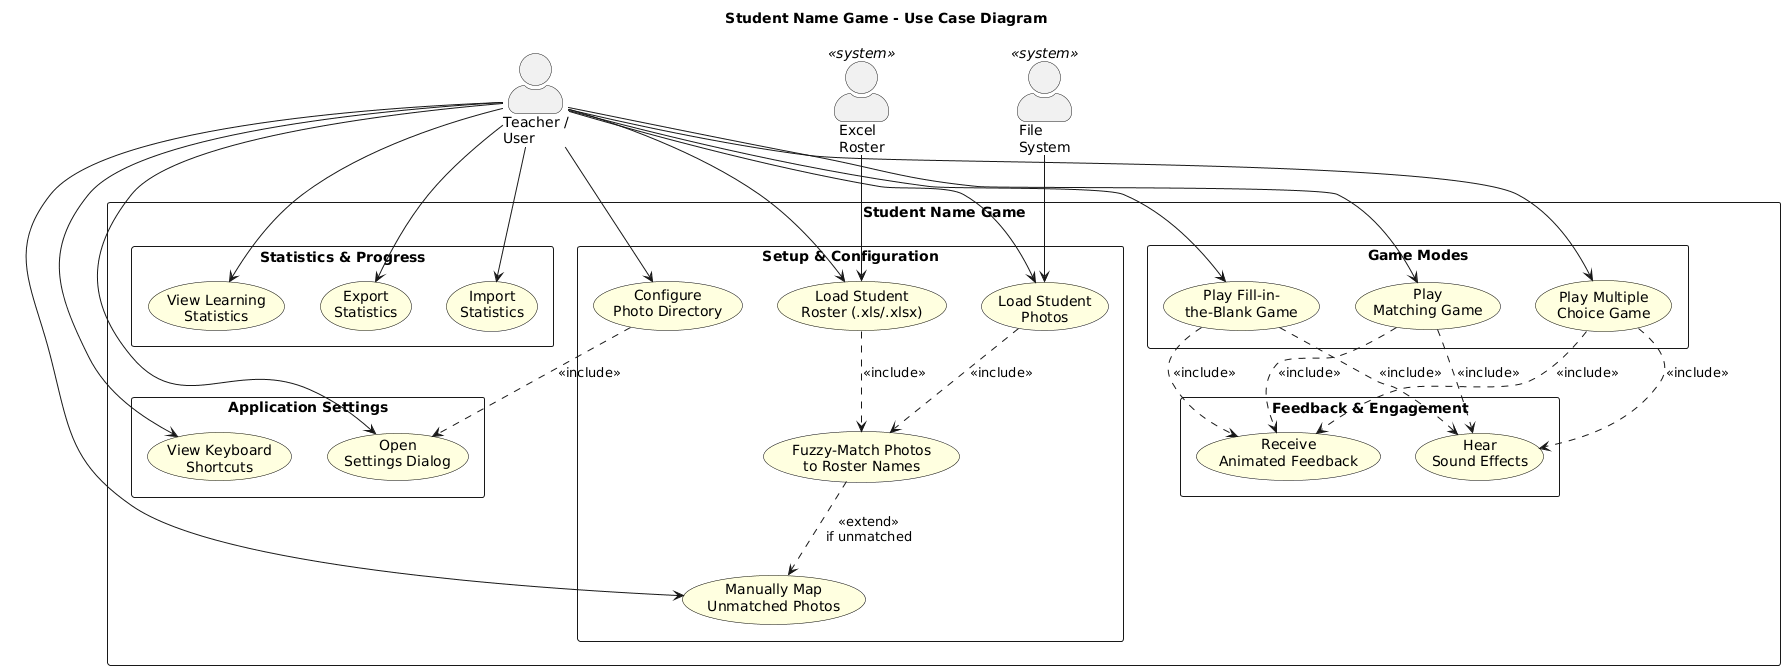

The diagram above was rendered by PlantUML. Its source (embedded in the PNG):
@startuml use-case
skinparam packageStyle rectangle
skinparam actorStyle awesome
skinparam usecase {
  BackgroundColor lightyellow
  BorderColor black
}

title Student Name Game - Use Case Diagram

actor "Teacher /\nUser" as User
actor "File\nSystem" as FS <<system>>
actor "Excel\nRoster" as Excel <<system>>

rectangle "Student Name Game" {

    package "Setup & Configuration" {
        usecase "Configure\nPhoto Directory" as UC_CONFIG
        usecase "Load Student\nRoster (.xls/.xlsx)" as UC_ROSTER
        usecase "Load Student\nPhotos" as UC_PHOTOS
        usecase "Fuzzy-Match Photos\nto Roster Names" as UC_FUZZY
        usecase "Manually Map\nUnmatched Photos" as UC_MANUAL
    }

    package "Game Modes" {
        usecase "Play\nMatching Game" as UC_MATCH
        usecase "Play Multiple\nChoice Game" as UC_MC
        usecase "Play Fill-in-\nthe-Blank Game" as UC_FILL
    }

    package "Feedback & Engagement" {
        usecase "Receive\nAnimated Feedback" as UC_ANIM
        usecase "Hear\nSound Effects" as UC_SOUND
    }

    package "Statistics & Progress" {
        usecase "View Learning\nStatistics" as UC_STATS
        usecase "Export\nStatistics" as UC_EXPORT
        usecase "Import\nStatistics" as UC_IMPORT
    }

    package "Application Settings" {
        usecase "Open\nSettings Dialog" as UC_SETTINGS
        usecase "View Keyboard\nShortcuts" as UC_KEYS
    }
}

' User interactions
User --> UC_CONFIG
User --> UC_ROSTER
User --> UC_PHOTOS
User --> UC_MANUAL
User --> UC_MATCH
User --> UC_MC
User --> UC_FILL
User --> UC_STATS
User --> UC_EXPORT
User --> UC_IMPORT
User --> UC_SETTINGS
User --> UC_KEYS

' External system interactions
FS --> UC_PHOTOS
Excel --> UC_ROSTER

' Include / extend relationships
UC_ROSTER ..> UC_FUZZY : <<include>>
UC_PHOTOS ..> UC_FUZZY : <<include>>
UC_FUZZY ..> UC_MANUAL : <<extend>>\nif unmatched

UC_MATCH ..> UC_ANIM : <<include>>
UC_MATCH ..> UC_SOUND : <<include>>
UC_MC ..> UC_ANIM : <<include>>
UC_MC ..> UC_SOUND : <<include>>
UC_FILL ..> UC_ANIM : <<include>>
UC_FILL ..> UC_SOUND : <<include>>

UC_CONFIG ..> UC_SETTINGS : <<include>>

@enduml